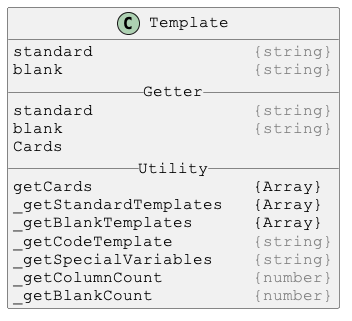

The diagram above was rendered by PlantUML. Its source (embedded in the PNG):
@startuml

skinparam DefaultFontSize 16
skinparam DefaultFontName Courier New

class Template {
standard                <color:gray>{string}</color>
blank                   <color:gray>{string}</color>
__ Getter __
standard                <color:gray>{string}</color>
blank                   <color:gray>{string}</color>
Cards
__ Utility __
getCards                {Array}
_getStandardTemplates   {Array}
_getBlankTemplates      {Array}
_getCodeTemplate        <color:gray>{string}</color>
_getSpecialVariables    <color:gray>{string}</color>
_getColumnCount         <color:gray>{number}</color>
_getBlankCount          <color:gray>{number}</color>
}

@enduml